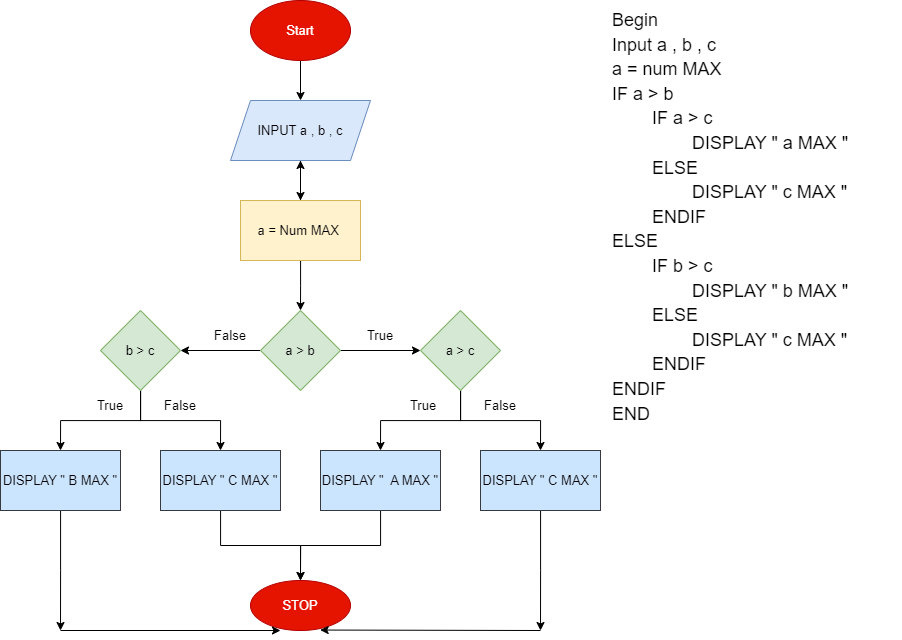

The diagram above was exported from draw.io. Its source (the exported page's mxGraphModel, read from the mxfile embedded in the PNG):
<mxGraphModel dx="1615" dy="743" grid="1" gridSize="10" guides="1" tooltips="1" connect="1" arrows="1" fold="1" page="1" pageScale="1" pageWidth="827" pageHeight="1169" math="0" shadow="0">
  <root>
    <mxCell id="0" />
    <mxCell id="1" parent="0" />
    <mxCell id="vR1FQKp4zJ_ykC2TQhg1-10" value="" style="edgeStyle=orthogonalEdgeStyle;rounded=0;orthogonalLoop=1;jettySize=auto;html=1;fontSize=13;" edge="1" parent="1" source="vR1FQKp4zJ_ykC2TQhg1-1" target="vR1FQKp4zJ_ykC2TQhg1-2">
      <mxGeometry relative="1" as="geometry" />
    </mxCell>
    <mxCell id="vR1FQKp4zJ_ykC2TQhg1-1" value="Start" style="ellipse;whiteSpace=wrap;html=1;fontSize=13;fillColor=#e51400;fontColor=#ffffff;strokeColor=#B20000;" vertex="1" parent="1">
      <mxGeometry x="270" y="10" width="100" height="60" as="geometry" />
    </mxCell>
    <mxCell id="vR1FQKp4zJ_ykC2TQhg1-11" value="" style="edgeStyle=orthogonalEdgeStyle;rounded=0;orthogonalLoop=1;jettySize=auto;html=1;fontSize=13;" edge="1" parent="1" source="vR1FQKp4zJ_ykC2TQhg1-2" target="vR1FQKp4zJ_ykC2TQhg1-4">
      <mxGeometry relative="1" as="geometry" />
    </mxCell>
    <mxCell id="vR1FQKp4zJ_ykC2TQhg1-2" value="INPUT a , b , c" style="shape=parallelogram;perimeter=parallelogramPerimeter;whiteSpace=wrap;html=1;fixedSize=1;fontSize=13;fillColor=#dae8fc;strokeColor=#6c8ebf;" vertex="1" parent="1">
      <mxGeometry x="250" y="110" width="140" height="60" as="geometry" />
    </mxCell>
    <mxCell id="vR1FQKp4zJ_ykC2TQhg1-12" value="" style="edgeStyle=orthogonalEdgeStyle;rounded=0;orthogonalLoop=1;jettySize=auto;html=1;fontSize=13;" edge="1" parent="1" source="vR1FQKp4zJ_ykC2TQhg1-4">
      <mxGeometry relative="1" as="geometry">
        <mxPoint x="320" y="320" as="targetPoint" />
      </mxGeometry>
    </mxCell>
    <mxCell id="vR1FQKp4zJ_ykC2TQhg1-60" value="" style="edgeStyle=orthogonalEdgeStyle;rounded=0;orthogonalLoop=1;jettySize=auto;html=1;" edge="1" parent="1" source="vR1FQKp4zJ_ykC2TQhg1-4" target="vR1FQKp4zJ_ykC2TQhg1-2">
      <mxGeometry relative="1" as="geometry" />
    </mxCell>
    <mxCell id="vR1FQKp4zJ_ykC2TQhg1-4" value="a = Num MAX&amp;nbsp;" style="rounded=0;whiteSpace=wrap;html=1;fontSize=13;fillColor=#fff2cc;strokeColor=#d6b656;" vertex="1" parent="1">
      <mxGeometry x="260" y="210" width="120" height="60" as="geometry" />
    </mxCell>
    <mxCell id="vR1FQKp4zJ_ykC2TQhg1-25" value="" style="edgeStyle=orthogonalEdgeStyle;rounded=0;orthogonalLoop=1;jettySize=auto;html=1;fontSize=13;" edge="1" parent="1" source="vR1FQKp4zJ_ykC2TQhg1-23" target="vR1FQKp4zJ_ykC2TQhg1-24">
      <mxGeometry relative="1" as="geometry" />
    </mxCell>
    <mxCell id="vR1FQKp4zJ_ykC2TQhg1-27" value="" style="edgeStyle=orthogonalEdgeStyle;rounded=0;orthogonalLoop=1;jettySize=auto;html=1;fontSize=13;" edge="1" parent="1" source="vR1FQKp4zJ_ykC2TQhg1-23" target="vR1FQKp4zJ_ykC2TQhg1-26">
      <mxGeometry relative="1" as="geometry" />
    </mxCell>
    <mxCell id="vR1FQKp4zJ_ykC2TQhg1-23" value="a &amp;gt; b" style="rhombus;whiteSpace=wrap;html=1;fontSize=13;fillColor=#d5e8d4;strokeColor=#82b366;" vertex="1" parent="1">
      <mxGeometry x="280" y="320" width="80" height="80" as="geometry" />
    </mxCell>
    <mxCell id="vR1FQKp4zJ_ykC2TQhg1-41" value="" style="edgeStyle=orthogonalEdgeStyle;rounded=0;orthogonalLoop=1;jettySize=auto;html=1;entryX=0.5;entryY=0;entryDx=0;entryDy=0;fontSize=13;" edge="1" parent="1" source="vR1FQKp4zJ_ykC2TQhg1-24" target="vR1FQKp4zJ_ykC2TQhg1-33">
      <mxGeometry relative="1" as="geometry" />
    </mxCell>
    <mxCell id="vR1FQKp4zJ_ykC2TQhg1-42" style="edgeStyle=orthogonalEdgeStyle;rounded=0;orthogonalLoop=1;jettySize=auto;html=1;entryX=0.5;entryY=0;entryDx=0;entryDy=0;fontSize=13;" edge="1" parent="1" source="vR1FQKp4zJ_ykC2TQhg1-24" target="vR1FQKp4zJ_ykC2TQhg1-31">
      <mxGeometry relative="1" as="geometry" />
    </mxCell>
    <mxCell id="vR1FQKp4zJ_ykC2TQhg1-24" value="b &amp;gt; c" style="rhombus;whiteSpace=wrap;html=1;fontSize=13;fillColor=#d5e8d4;strokeColor=#82b366;" vertex="1" parent="1">
      <mxGeometry x="120" y="320" width="80" height="80" as="geometry" />
    </mxCell>
    <mxCell id="vR1FQKp4zJ_ykC2TQhg1-43" style="edgeStyle=orthogonalEdgeStyle;rounded=0;orthogonalLoop=1;jettySize=auto;html=1;entryX=0.5;entryY=0;entryDx=0;entryDy=0;fontSize=13;" edge="1" parent="1" source="vR1FQKp4zJ_ykC2TQhg1-26" target="vR1FQKp4zJ_ykC2TQhg1-35">
      <mxGeometry relative="1" as="geometry" />
    </mxCell>
    <mxCell id="vR1FQKp4zJ_ykC2TQhg1-44" style="edgeStyle=orthogonalEdgeStyle;rounded=0;orthogonalLoop=1;jettySize=auto;html=1;entryX=0.5;entryY=0;entryDx=0;entryDy=0;fontSize=13;" edge="1" parent="1" source="vR1FQKp4zJ_ykC2TQhg1-26" target="vR1FQKp4zJ_ykC2TQhg1-34">
      <mxGeometry relative="1" as="geometry" />
    </mxCell>
    <mxCell id="vR1FQKp4zJ_ykC2TQhg1-26" value="a &amp;gt; c" style="rhombus;whiteSpace=wrap;html=1;fontSize=13;fillColor=#d5e8d4;strokeColor=#82b366;" vertex="1" parent="1">
      <mxGeometry x="440" y="320" width="80" height="80" as="geometry" />
    </mxCell>
    <mxCell id="vR1FQKp4zJ_ykC2TQhg1-56" style="edgeStyle=orthogonalEdgeStyle;rounded=0;orthogonalLoop=1;jettySize=auto;html=1;fontSize=13;" edge="1" parent="1" source="vR1FQKp4zJ_ykC2TQhg1-31">
      <mxGeometry relative="1" as="geometry">
        <mxPoint x="80" y="640" as="targetPoint" />
      </mxGeometry>
    </mxCell>
    <mxCell id="vR1FQKp4zJ_ykC2TQhg1-31" value="DISPLAY &quot; B MAX &quot;" style="rounded=0;whiteSpace=wrap;html=1;fontSize=13;fillColor=#cce5ff;strokeColor=#36393d;" vertex="1" parent="1">
      <mxGeometry x="20" y="460" width="120" height="60" as="geometry" />
    </mxCell>
    <mxCell id="vR1FQKp4zJ_ykC2TQhg1-53" style="edgeStyle=orthogonalEdgeStyle;rounded=0;orthogonalLoop=1;jettySize=auto;html=1;entryX=0.5;entryY=0;entryDx=0;entryDy=0;fontSize=13;" edge="1" parent="1" source="vR1FQKp4zJ_ykC2TQhg1-33" target="vR1FQKp4zJ_ykC2TQhg1-51">
      <mxGeometry relative="1" as="geometry" />
    </mxCell>
    <mxCell id="vR1FQKp4zJ_ykC2TQhg1-33" value="DISPLAY &quot; C MAX &quot;" style="rounded=0;whiteSpace=wrap;html=1;fontSize=13;fillColor=#cce5ff;strokeColor=#36393d;" vertex="1" parent="1">
      <mxGeometry x="180" y="460" width="120" height="60" as="geometry" />
    </mxCell>
    <mxCell id="vR1FQKp4zJ_ykC2TQhg1-54" style="edgeStyle=orthogonalEdgeStyle;rounded=0;orthogonalLoop=1;jettySize=auto;html=1;entryX=0.5;entryY=0;entryDx=0;entryDy=0;fontSize=13;" edge="1" parent="1" source="vR1FQKp4zJ_ykC2TQhg1-34" target="vR1FQKp4zJ_ykC2TQhg1-51">
      <mxGeometry relative="1" as="geometry" />
    </mxCell>
    <mxCell id="vR1FQKp4zJ_ykC2TQhg1-34" value="DISPLAY &quot;&amp;nbsp; A MAX &quot;" style="rounded=0;whiteSpace=wrap;html=1;fontSize=13;fillColor=#cce5ff;strokeColor=#36393d;" vertex="1" parent="1">
      <mxGeometry x="340" y="460" width="120" height="60" as="geometry" />
    </mxCell>
    <mxCell id="vR1FQKp4zJ_ykC2TQhg1-55" style="edgeStyle=orthogonalEdgeStyle;rounded=0;orthogonalLoop=1;jettySize=auto;html=1;fontSize=13;" edge="1" parent="1" source="vR1FQKp4zJ_ykC2TQhg1-35">
      <mxGeometry relative="1" as="geometry">
        <mxPoint x="560" y="640" as="targetPoint" />
      </mxGeometry>
    </mxCell>
    <mxCell id="vR1FQKp4zJ_ykC2TQhg1-35" value="DISPLAY &quot; C MAX &quot;" style="rounded=0;whiteSpace=wrap;html=1;fontSize=13;fillColor=#cce5ff;strokeColor=#36393d;" vertex="1" parent="1">
      <mxGeometry x="500" y="460" width="120" height="60" as="geometry" />
    </mxCell>
    <mxCell id="vR1FQKp4zJ_ykC2TQhg1-45" value="False" style="text;html=1;strokeColor=none;fillColor=none;align=center;verticalAlign=middle;whiteSpace=wrap;rounded=0;fontSize=13;" vertex="1" parent="1">
      <mxGeometry x="220" y="330" width="60" height="30" as="geometry" />
    </mxCell>
    <mxCell id="vR1FQKp4zJ_ykC2TQhg1-46" value="True" style="text;html=1;strokeColor=none;fillColor=none;align=center;verticalAlign=middle;whiteSpace=wrap;rounded=0;fontSize=13;" vertex="1" parent="1">
      <mxGeometry x="370" y="330" width="60" height="30" as="geometry" />
    </mxCell>
    <mxCell id="vR1FQKp4zJ_ykC2TQhg1-47" value="False" style="text;html=1;strokeColor=none;fillColor=none;align=center;verticalAlign=middle;whiteSpace=wrap;rounded=0;fontSize=13;" vertex="1" parent="1">
      <mxGeometry x="170" y="400" width="60" height="30" as="geometry" />
    </mxCell>
    <mxCell id="vR1FQKp4zJ_ykC2TQhg1-48" value="True" style="text;html=1;strokeColor=none;fillColor=none;align=center;verticalAlign=middle;whiteSpace=wrap;rounded=0;fontSize=13;" vertex="1" parent="1">
      <mxGeometry x="100" y="400" width="60" height="30" as="geometry" />
    </mxCell>
    <mxCell id="vR1FQKp4zJ_ykC2TQhg1-49" value="True" style="text;html=1;strokeColor=none;fillColor=none;align=center;verticalAlign=middle;whiteSpace=wrap;rounded=0;fontSize=13;" vertex="1" parent="1">
      <mxGeometry x="413" y="400" width="60" height="30" as="geometry" />
    </mxCell>
    <mxCell id="vR1FQKp4zJ_ykC2TQhg1-50" value="False" style="text;html=1;strokeColor=none;fillColor=none;align=center;verticalAlign=middle;whiteSpace=wrap;rounded=0;fontSize=13;" vertex="1" parent="1">
      <mxGeometry x="490" y="400" width="60" height="30" as="geometry" />
    </mxCell>
    <mxCell id="vR1FQKp4zJ_ykC2TQhg1-51" value="STOP" style="ellipse;whiteSpace=wrap;html=1;fontSize=13;fillColor=#e51400;fontColor=#ffffff;strokeColor=#B20000;" vertex="1" parent="1">
      <mxGeometry x="270" y="590" width="100" height="50" as="geometry" />
    </mxCell>
    <mxCell id="vR1FQKp4zJ_ykC2TQhg1-58" value="" style="endArrow=classic;html=1;rounded=0;entryX=0.3;entryY=1;entryDx=0;entryDy=0;entryPerimeter=0;fontSize=13;" edge="1" parent="1" target="vR1FQKp4zJ_ykC2TQhg1-51">
      <mxGeometry width="50" height="50" relative="1" as="geometry">
        <mxPoint x="80" y="640" as="sourcePoint" />
        <mxPoint x="130" y="590" as="targetPoint" />
      </mxGeometry>
    </mxCell>
    <mxCell id="vR1FQKp4zJ_ykC2TQhg1-59" value="" style="endArrow=classic;html=1;rounded=0;entryX=0.697;entryY=0.991;entryDx=0;entryDy=0;entryPerimeter=0;fontSize=13;" edge="1" parent="1" target="vR1FQKp4zJ_ykC2TQhg1-51">
      <mxGeometry width="50" height="50" relative="1" as="geometry">
        <mxPoint x="560" y="640" as="sourcePoint" />
        <mxPoint x="610" y="590" as="targetPoint" />
      </mxGeometry>
    </mxCell>
    <mxCell id="vR1FQKp4zJ_ykC2TQhg1-61" value="&lt;font style=&quot;font-size: 18px;&quot;&gt;Begin&lt;br style=&quot;&quot;&gt;Input a , b , c&lt;br style=&quot;&quot;&gt;a = num MAX&lt;br style=&quot;&quot;&gt;IF a &amp;gt; b&amp;nbsp;&lt;br style=&quot;&quot;&gt; &lt;span style=&quot;white-space: pre;&quot;&gt; &lt;/span&gt;IF a &amp;gt; c&lt;br style=&quot;&quot;&gt;  &lt;span style=&quot;white-space: pre;&quot;&gt; &lt;/span&gt;&lt;span style=&quot;white-space: pre;&quot;&gt; &lt;/span&gt;DISPLAY &quot; a MAX &quot;&lt;br style=&quot;&quot;&gt; &lt;span style=&quot;white-space: pre;&quot;&gt; &lt;/span&gt;ELSE&amp;nbsp;&lt;br style=&quot;&quot;&gt;  &lt;span style=&quot;white-space: pre;&quot;&gt; &lt;/span&gt;&lt;span style=&quot;white-space: pre;&quot;&gt; &lt;/span&gt;DISPLAY &quot; c MAX &quot;&lt;br style=&quot;&quot;&gt; &lt;span style=&quot;white-space: pre;&quot;&gt; &lt;/span&gt;ENDIF&lt;br style=&quot;&quot;&gt;ELSE &lt;br style=&quot;&quot;&gt; &lt;span style=&quot;white-space: pre;&quot;&gt; &lt;/span&gt;IF b &amp;gt; c&lt;br style=&quot;&quot;&gt;  &lt;span style=&quot;white-space: pre;&quot;&gt; &lt;/span&gt;&lt;span style=&quot;white-space: pre;&quot;&gt; &lt;/span&gt;DISPLAY &quot; b MAX &quot;&lt;br style=&quot;&quot;&gt; &lt;span style=&quot;white-space: pre;&quot;&gt; &lt;/span&gt;ELSE &lt;br style=&quot;&quot;&gt;  &lt;span style=&quot;white-space: pre;&quot;&gt; &lt;/span&gt;&lt;span style=&quot;white-space: pre;&quot;&gt; &lt;/span&gt;DISPLAY &quot; c MAX &quot; &lt;br style=&quot;&quot;&gt; &lt;span style=&quot;white-space: pre;&quot;&gt; &lt;/span&gt;ENDIF&lt;br style=&quot;&quot;&gt;ENDIF&lt;br style=&quot;&quot;&gt;END&lt;/font&gt;" style="text;whiteSpace=wrap;html=1;fontSize=20;" vertex="1" parent="1">
      <mxGeometry x="630" y="10" width="290" height="390" as="geometry" />
    </mxCell>
  </root>
</mxGraphModel>